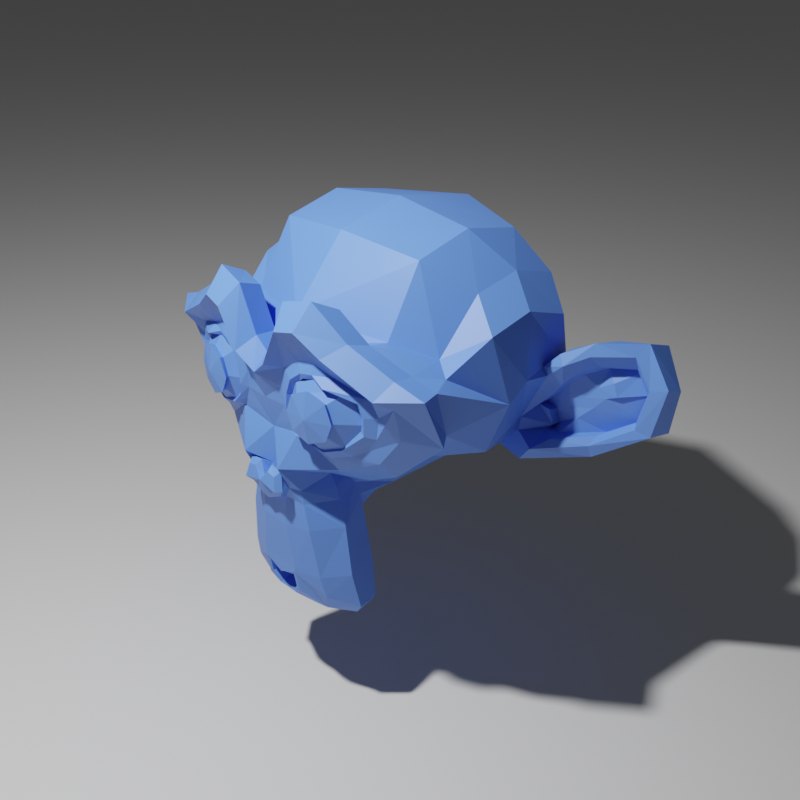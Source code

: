 # Source: scene_suzanne_blue_128.blend  (saved by Blender 2.83.19; exported with 4.5.12 LTS)
import bpy
from mathutils import Matrix  # noqa: F401  (used for matrix-valued properties, if any)

bpy.ops.wm.read_factory_settings(use_empty=True)
scene = bpy.context.scene
scene.name = 'Scene'

# ---- collections
col_collection = bpy.data.collections.new('Collection'); scene.collection.children.link(col_collection)

# ---- materials (node trees are filled in below, after node groups)
mat_material = bpy.data.materials.new('Material')

# ---- material node trees
mat_material.use_nodes = True; mat_material.node_tree.nodes.clear()
_N = mat_material.node_tree.nodes; _L = mat_material.node_tree.links
n0 = _N.new('ShaderNodeBsdfPrincipled'); n0.name = 'Principled BSDF'; n0.location = (10, 300)
n0.distribution = 'GGX'
n0.subsurface_method = 'BURLEY'
n0.inputs[0].default_value = (0.1047, 0.2399, 0.8, 1.0)
n0.inputs[3].default_value = 1.45
n0.inputs[27].default_value = (0.0, 0.0, 0.0, 1.0)
n0.inputs[28].default_value = 1.0
n1 = _N.new('ShaderNodeOutputMaterial'); n1.name = 'Material Output'; n1.location = (300, 300)
_L.new(n0.outputs[0], n1.inputs[0])
n1.is_active_output = True

# ---- world
world_world = bpy.data.worlds.new('World'); scene.world = world_world
world_world.use_nodes = True; world_world.node_tree.nodes.clear()
_N = world_world.node_tree.nodes; _L = world_world.node_tree.links
n0 = _N.new('ShaderNodeOutputWorld'); n0.name = 'World Output'; n0.location = (300, 300)
n1 = _N.new('ShaderNodeBackground'); n1.name = 'Background'; n1.location = (10, 300)
n1.inputs[0].default_value = (0.05088, 0.05088, 0.05088, 1.0)
_L.new(n1.outputs[0], n0.inputs[0])
n0.is_active_output = True
world_world.color = (0.05088, 0.05088, 0.05088)
world_world.use_sun_shadow = False
world_world.sun_shadow_jitter_overblur = 0.0

# ---- cameras
cam_camera = bpy.data.cameras.new('Camera')
cam_camera.clip_end = 100.0
cam_camera.ortho_scale = 7.314

# ---- lights
light_light = bpy.data.lights.new('Light', 'POINT')
light_light.transmission_factor = 0.0
light_light.energy = 1000.0
light_light.shadow_soft_size = 0.1
light_light.shadow_maximum_resolution = 0.006
light_light.use_absolute_resolution = True

# ---- meshes
me_plane_001 = bpy.data.meshes.new('Plane.001')
me_plane_001.from_pydata([], [], [])
_uv = me_plane_001.uv_layers.new(name='UVMap')
_uv.uv.foreach_set('vector', [])
me_plane_001.use_remesh_fix_poles = True
me_plane_001.use_remesh_preserve_attributes = False
me_plane_001.use_mirror_vertex_groups = False
me_plane_001.update()
me_suzanne = bpy.data.meshes.new('Suzanne')
me_suzanne.from_pydata([(0.4375, -0.7656, 0.1641), (-0.4375, -0.7656, 0.1641), (0.5, -0.6875, 0.09375), (-0.5, -0.6875, 0.09375), (0.5469, -0.5781, 0.05469), (-0.5469, -0.5781, 0.05469), (0.3516, -0.6172, -0.02344), (-0.3516, -0.6172, -0.02344), (0.3516, -0.7188, 0.03125), (-0.3516, -0.7188, 0.03125), (0.3516, -0.7812, 0.1328), (-0.3516, -0.7812, 0.1328), (0.2734, -0.7969, 0.1641), (-0.2734, -0.7969, 0.1641), (0.2031, -0.7422, 0.09375), (-0.2031, -0.7422, 0.09375), (0.1562, -0.6484, 0.05469), (-0.1562, -0.6484, 0.05469), (0.07812, -0.6562, 0.2422), (-0.07812, -0.6562, 0.2422), (0.1406, -0.7422, 0.2422), (-0.1406, -0.7422, 0.2422), (0.2422, -0.7969, 0.2422), (-0.2422, -0.7969, 0.2422), (0.2734, -0.7969, 0.3281), (-0.2734, -0.7969, 0.3281), (0.2031, -0.7422, 0.3906), (-0.2031, -0.7422, 0.3906), (0.1562, -0.6484, 0.4375), (-0.1562, -0.6484, 0.4375), (0.3516, -0.6172, 0.5156), (-0.3516, -0.6172, 0.5156), (0.3516, -0.7188, 0.4531), (-0.3516, -0.7188, 0.4531), (0.3516, -0.7812, 0.3594), (-0.3516, -0.7812, 0.3594), (0.4375, -0.7656, 0.3281), (-0.4375, -0.7656, 0.3281), (0.5, -0.6875, 0.3906), (-0.5, -0.6875, 0.3906), (0.5469, -0.5781, 0.4375), (-0.5469, -0.5781, 0.4375), (0.625, -0.5625, 0.2422), (-0.625, -0.5625, 0.2422), (0.5625, -0.6719, 0.2422), (-0.5625, -0.6719, 0.2422), (0.4688, -0.7578, 0.2422), (-0.4688, -0.7578, 0.2422), (0.4766, -0.7734, 0.2422), (-0.4766, -0.7734, 0.2422), (0.4453, -0.7812, 0.3359), (-0.4453, -0.7812, 0.3359), (0.3516, -0.8047, 0.375), (-0.3516, -0.8047, 0.375), (0.2656, -0.8203, 0.3359), (-0.2656, -0.8203, 0.3359), (0.2266, -0.8203, 0.2422), (-0.2266, -0.8203, 0.2422), (0.2656, -0.8203, 0.1562), (-0.2656, -0.8203, 0.1562), (0.3516, -0.8281, 0.2422), (-0.3516, -0.8281, 0.2422), (0.3516, -0.8047, 0.1172), (-0.3516, -0.8047, 0.1172), (0.4453, -0.7812, 0.1562), (-0.4453, -0.7812, 0.1562), (0.0, -0.7422, 0.4297), (0.0, -0.8203, 0.3516), (0.0, -0.7344, -0.6797), (0.0, -0.7812, -0.3203), (0.0, -0.7969, -0.1875), (0.0, -0.7188, -0.7734), (0.0, -0.6016, 0.4062), (0.0, -0.5703, 0.5703), (0.0, 0.5469, 0.8984), (0.0, 0.8516, 0.5625), (0.0, 0.8281, 0.07031), (0.0, 0.3516, -0.3828), (0.2031, -0.5625, -0.1875), (-0.2031, -0.5625, -0.1875), (0.3125, -0.5703, -0.4375), (-0.3125, -0.5703, -0.4375), (0.3516, -0.5703, -0.6953), (-0.3516, -0.5703, -0.6953), (0.3672, -0.5312, -0.8906), (-0.3672, -0.5312, -0.8906), (0.3281, -0.5234, -0.9453), (-0.3281, -0.5234, -0.9453), (0.1797, -0.5547, -0.9688), (-0.1797, -0.5547, -0.9688), (0.0, -0.5781, -0.9844), (0.4375, -0.5312, -0.1406), (-0.4375, -0.5312, -0.1406), (0.6328, -0.5391, -0.03906), (-0.6328, -0.5391, -0.03906), (0.8281, -0.4453, 0.1484), (-0.8281, -0.4453, 0.1484), (0.8594, -0.5938, 0.4297), (-0.8594, -0.5938, 0.4297), (0.7109, -0.625, 0.4844), (-0.7109, -0.625, 0.4844), (0.4922, -0.6875, 0.6016), (-0.4922, -0.6875, 0.6016), (0.3203, -0.7344, 0.7578), (-0.3203, -0.7344, 0.7578), (0.1562, -0.7578, 0.7188), (-0.1562, -0.7578, 0.7188), (0.0625, -0.75, 0.4922), (-0.0625, -0.75, 0.4922), (0.1641, -0.7734, 0.4141), (-0.1641, -0.7734, 0.4141), (0.125, -0.7656, 0.3047), (-0.125, -0.7656, 0.3047), (0.2031, -0.7422, 0.09375), (-0.2031, -0.7422, 0.09375), (0.375, -0.7031, 0.01562), (-0.375, -0.7031, 0.01562), (0.4922, -0.6719, 0.0625), (-0.4922, -0.6719, 0.0625), (0.625, -0.6484, 0.1875), (-0.625, -0.6484, 0.1875), (0.6406, -0.6484, 0.2969), (-0.6406, -0.6484, 0.2969), (0.6016, -0.6641, 0.375), (-0.6016, -0.6641, 0.375), (0.4297, -0.7188, 0.4375), (-0.4297, -0.7188, 0.4375), (0.25, -0.7578, 0.4688), (-0.25, -0.7578, 0.4688), (0.0, -0.7344, -0.7656), (0.1094, -0.7344, -0.7188), (-0.1094, -0.7344, -0.7188), (0.1172, -0.7109, -0.8359), (-0.1172, -0.7109, -0.8359), (0.0625, -0.6953, -0.8828), (-0.0625, -0.6953, -0.8828), (0.0, -0.6875, -0.8906), (0.0, -0.75, -0.1953), (0.0, -0.7422, -0.1406), (0.1016, -0.7422, -0.1484), (-0.1016, -0.7422, -0.1484), (0.125, -0.75, -0.2266), (-0.125, -0.75, -0.2266), (0.08594, -0.7422, -0.2891), (-0.08594, -0.7422, -0.2891), (0.3984, -0.6719, -0.04688), (-0.3984, -0.6719, -0.04688), (0.6172, -0.625, 0.05469), (-0.6172, -0.625, 0.05469), (0.7266, -0.6016, 0.2031), (-0.7266, -0.6016, 0.2031), (0.7422, -0.6562, 0.375), (-0.7422, -0.6562, 0.375), (0.6875, -0.7266, 0.4141), (-0.6875, -0.7266, 0.4141), (0.4375, -0.7969, 0.5469), (-0.4375, -0.7969, 0.5469), (0.3125, -0.8359, 0.6406), (-0.3125, -0.8359, 0.6406), (0.2031, -0.8516, 0.6172), (-0.2031, -0.8516, 0.6172), (0.1016, -0.8438, 0.4297), (-0.1016, -0.8438, 0.4297), (0.125, -0.8125, -0.1016), (-0.125, -0.8125, -0.1016), (0.2109, -0.7109, -0.4453), (-0.2109, -0.7109, -0.4453), (0.25, -0.6875, -0.7031), (-0.25, -0.6875, -0.7031), (0.2656, -0.6641, -0.8203), (-0.2656, -0.6641, -0.8203), (0.2344, -0.6328, -0.9141), (-0.2344, -0.6328, -0.9141), (0.1641, -0.6328, -0.9297), (-0.1641, -0.6328, -0.9297), (0.0, -0.6406, -0.9453), (0.0, -0.7266, 0.04688), (0.0, -0.7656, 0.2109), (0.3281, -0.7422, 0.4766), (-0.3281, -0.7422, 0.4766), (0.1641, -0.75, 0.1406), (-0.1641, -0.75, 0.1406), (0.1328, -0.7578, 0.2109), (-0.1328, -0.7578, 0.2109), (0.1172, -0.7344, -0.6875), (-0.1172, -0.7344, -0.6875), (0.07812, -0.75, -0.4453), (-0.07812, -0.75, -0.4453), (0.0, -0.75, -0.4453), (0.0, -0.7422, -0.3281), (0.09375, -0.7812, -0.2734), (-0.09375, -0.7812, -0.2734), (0.1328, -0.7969, -0.2266), (-0.1328, -0.7969, -0.2266), (0.1094, -0.7812, -0.1328), (-0.1094, -0.7812, -0.1328), (0.03906, -0.7812, -0.125), (-0.03906, -0.7812, -0.125), (0.0, -0.8281, -0.2031), (0.04688, -0.8125, -0.1484), (-0.04688, -0.8125, -0.1484), (0.09375, -0.8125, -0.1562), (-0.09375, -0.8125, -0.1562), (0.1094, -0.8281, -0.2266), (-0.1094, -0.8281, -0.2266), (0.07812, -0.8047, -0.25), (-0.07812, -0.8047, -0.25), (0.0, -0.8047, -0.2891), (0.2578, -0.5547, -0.3125), (-0.2578, -0.5547, -0.3125), (0.1641, -0.7109, -0.2422), (-0.1641, -0.7109, -0.2422), (0.1797, -0.7109, -0.3125), (-0.1797, -0.7109, -0.3125), (0.2344, -0.5547, -0.25), (-0.2344, -0.5547, -0.25), (0.0, -0.6875, -0.875), (0.04688, -0.6875, -0.8672), (-0.04688, -0.6875, -0.8672), (0.09375, -0.7109, -0.8203), (-0.09375, -0.7109, -0.8203), (0.09375, -0.7266, -0.7422), (-0.09375, -0.7266, -0.7422), (0.0, -0.6562, -0.7812), (0.09375, -0.6641, -0.75), (-0.09375, -0.6641, -0.75), (0.09375, -0.6406, -0.8125), (-0.09375, -0.6406, -0.8125), (0.04688, -0.6328, -0.8516), (-0.04688, -0.6328, -0.8516), (0.0, -0.6328, -0.8594), (0.1719, -0.7812, 0.2188), (-0.1719, -0.7812, 0.2188), (0.1875, -0.7734, 0.1562), (-0.1875, -0.7734, 0.1562), (0.3359, -0.7578, 0.4297), (-0.3359, -0.7578, 0.4297), (0.2734, -0.7734, 0.4219), (-0.2734, -0.7734, 0.4219), (0.4219, -0.7734, 0.3984), (-0.4219, -0.7734, 0.3984), (0.5625, -0.6953, 0.3516), (-0.5625, -0.6953, 0.3516), (0.5859, -0.6875, 0.2891), (-0.5859, -0.6875, 0.2891), (0.5781, -0.6797, 0.1953), (-0.5781, -0.6797, 0.1953), (0.4766, -0.7188, 0.1016), (-0.4766, -0.7188, 0.1016), (0.375, -0.7422, 0.0625), (-0.375, -0.7422, 0.0625), (0.2266, -0.7812, 0.1094), (-0.2266, -0.7812, 0.1094), (0.1797, -0.7812, 0.2969), (-0.1797, -0.7812, 0.2969), (0.2109, -0.7812, 0.375), (-0.2109, -0.7812, 0.375), (0.2344, -0.7578, 0.3594), (-0.2344, -0.7578, 0.3594), (0.1953, -0.7578, 0.2969), (-0.1953, -0.7578, 0.2969), (0.2422, -0.7578, 0.125), (-0.2422, -0.7578, 0.125), (0.375, -0.7266, 0.08594), (-0.375, -0.7266, 0.08594), (0.4609, -0.7031, 0.1172), (-0.4609, -0.7031, 0.1172), (0.5469, -0.6719, 0.2109), (-0.5469, -0.6719, 0.2109), (0.5547, -0.6719, 0.2812), (-0.5547, -0.6719, 0.2812), (0.5312, -0.6797, 0.3359), (-0.5312, -0.6797, 0.3359), (0.4141, -0.75, 0.3906), (-0.4141, -0.75, 0.3906), (0.2812, -0.7656, 0.3984), (-0.2812, -0.7656, 0.3984), (0.3359, -0.75, 0.4062), (-0.3359, -0.75, 0.4062), (0.2031, -0.75, 0.1719), (-0.2031, -0.75, 0.1719), (0.1953, -0.75, 0.2266), (-0.1953, -0.75, 0.2266), (0.1094, -0.6094, 0.4609), (-0.1094, -0.6094, 0.4609), (0.1953, -0.6172, 0.6641), (-0.1953, -0.6172, 0.6641), (0.3359, -0.5938, 0.6875), (-0.3359, -0.5938, 0.6875), (0.4844, -0.5547, 0.5547), (-0.4844, -0.5547, 0.5547), (0.6797, -0.4922, 0.4531), (-0.6797, -0.4922, 0.4531), (0.7969, -0.4609, 0.4062), (-0.7969, -0.4609, 0.4062), (0.7734, -0.375, 0.1641), (-0.7734, -0.375, 0.1641), (0.6016, -0.4141, 0.0), (-0.6016, -0.4141, 0.0), (0.4375, -0.4688, -0.09375), (-0.4375, -0.4688, -0.09375), (0.0, -0.2891, 0.8984), (0.0, 0.07812, 0.9844), (0.0, 0.6719, -0.1953), (0.0, -0.1875, -0.4609), (0.0, -0.4609, -0.9766), (0.0, -0.3438, -0.8047), (0.0, -0.3203, -0.5703), (0.0, -0.2812, -0.4844), (0.8516, -0.05469, 0.2344), (-0.8516, -0.05469, 0.2344), (0.8594, 0.04688, 0.3203), (-0.8594, 0.04688, 0.3203), (0.7734, 0.4375, 0.2656), (-0.7734, 0.4375, 0.2656), (0.4609, 0.7031, 0.4375), (-0.4609, 0.7031, 0.4375), (0.7344, -0.07031, -0.04688), (-0.7344, -0.07031, -0.04688), (0.5938, 0.1641, -0.125), (-0.5938, 0.1641, -0.125), (0.6406, 0.4297, -0.007812), (-0.6406, 0.4297, -0.007812), (0.3359, 0.6641, 0.05469), (-0.3359, 0.6641, 0.05469), (0.2344, -0.4062, -0.3516), (-0.2344, -0.4062, -0.3516), (0.1797, -0.2578, -0.4141), (-0.1797, -0.2578, -0.4141), (0.2891, -0.3828, -0.7109), (-0.2891, -0.3828, -0.7109), (0.25, -0.3906, -0.5), (-0.25, -0.3906, -0.5), (0.3281, -0.3984, -0.9141), (-0.3281, -0.3984, -0.9141), (0.1406, -0.3672, -0.7578), (-0.1406, -0.3672, -0.7578), (0.125, -0.3594, -0.5391), (-0.125, -0.3594, -0.5391), (0.1641, -0.4375, -0.9453), (-0.1641, -0.4375, -0.9453), (0.2188, -0.4297, -0.2812), (-0.2188, -0.4297, -0.2812), (0.2109, -0.4688, -0.2266), (-0.2109, -0.4688, -0.2266), (0.2031, -0.5, -0.1719), (-0.2031, -0.5, -0.1719), (0.2109, -0.1641, -0.3906), (-0.2109, -0.1641, -0.3906), (0.2969, 0.2656, -0.3125), (-0.2969, 0.2656, -0.3125), (0.3438, 0.5391, -0.1484), (-0.3438, 0.5391, -0.1484), (0.4531, 0.3828, 0.8672), (-0.4531, 0.3828, 0.8672), (0.4531, 0.07031, 0.9297), (-0.4531, 0.07031, 0.9297), (0.4531, -0.2344, 0.8516), (-0.4531, -0.2344, 0.8516), (0.4609, -0.4297, 0.5234), (-0.4609, -0.4297, 0.5234), (0.7266, -0.3359, 0.4062), (-0.7266, -0.3359, 0.4062), (0.6328, -0.2812, 0.4531), (-0.6328, -0.2812, 0.4531), (0.6406, -0.05469, 0.7031), (-0.6406, -0.05469, 0.7031), (0.7969, -0.125, 0.5625), (-0.7969, -0.125, 0.5625), (0.7969, 0.1172, 0.6172), (-0.7969, 0.1172, 0.6172), (0.6406, 0.1953, 0.75), (-0.6406, 0.1953, 0.75), (0.6406, 0.4453, 0.6797), (-0.6406, 0.4453, 0.6797), (0.7969, 0.3594, 0.5391), (-0.7969, 0.3594, 0.5391), (0.6172, 0.5859, 0.3281), (-0.6172, 0.5859, 0.3281), (0.4844, 0.5469, 0.02344), (-0.4844, 0.5469, 0.02344), (0.8203, 0.2031, 0.3281), (-0.8203, 0.2031, 0.3281), (0.4062, -0.1484, -0.1719), (-0.4062, -0.1484, -0.1719), (0.4297, 0.2109, -0.1953), (-0.4297, 0.2109, -0.1953), (0.8906, 0.2344, 0.4062), (-0.8906, 0.2344, 0.4062), (0.7734, 0.125, -0.1406), (-0.7734, 0.125, -0.1406), (1.039, 0.3281, -0.1016), (-1.039, 0.3281, -0.1016), (1.281, 0.4297, 0.05469), (-1.281, 0.4297, 0.05469), (1.352, 0.4219, 0.3203), (-1.352, 0.4219, 0.3203), (1.234, 0.4219, 0.5078), (-1.234, 0.4219, 0.5078), (1.023, 0.3125, 0.4766), (-1.023, 0.3125, 0.4766), (1.016, 0.2891, 0.4141), (-1.016, 0.2891, 0.4141), (1.188, 0.3906, 0.4375), (-1.188, 0.3906, 0.4375), (1.266, 0.4062, 0.2891), (-1.266, 0.4062, 0.2891), (1.211, 0.4062, 0.07812), (-1.211, 0.4062, 0.07812), (1.031, 0.3047, -0.03906), (-1.031, 0.3047, -0.03906), (0.8281, 0.1328, -0.07031), (-0.8281, 0.1328, -0.07031), (0.9219, 0.2188, 0.3594), (-0.9219, 0.2188, 0.3594), (0.9453, 0.2891, 0.3047), (-0.9453, 0.2891, 0.3047), (0.8828, 0.2109, -0.02344), (-0.8828, 0.2109, -0.02344), (1.039, 0.3672, 0.0), (-1.039, 0.3672, 0.0), (1.188, 0.4453, 0.09375), (-1.188, 0.4453, 0.09375), (1.234, 0.4453, 0.25), (-1.234, 0.4453, 0.25), (1.172, 0.4375, 0.3594), (-1.172, 0.4375, 0.3594), (1.023, 0.3594, 0.3438), (-1.023, 0.3594, 0.3438), (0.8438, 0.2109, 0.2891), (-0.8438, 0.2109, 0.2891), (0.8359, 0.2734, 0.1719), (-0.8359, 0.2734, 0.1719), (0.7578, 0.2734, 0.09375), (-0.7578, 0.2734, 0.09375), (0.8203, 0.2734, 0.08594), (-0.8203, 0.2734, 0.08594), (0.8438, 0.2734, 0.01562), (-0.8438, 0.2734, 0.01562), (0.8125, 0.2734, -0.01562), (-0.8125, 0.2734, -0.01562), (0.7266, 0.07031, 0.0), (-0.7266, 0.07031, 0.0), (0.7188, 0.1719, -0.02344), (-0.7188, 0.1719, -0.02344), (0.7188, 0.1875, 0.03906), (-0.7188, 0.1875, 0.03906), (0.7969, 0.2109, 0.2031), (-0.7969, 0.2109, 0.2031), (0.8906, 0.2656, 0.2422), (-0.8906, 0.2656, 0.2422), (0.8906, 0.3203, 0.2344), (-0.8906, 0.3203, 0.2344), (0.8125, 0.3203, -0.01562), (-0.8125, 0.3203, -0.01562), (0.8516, 0.3203, 0.01562), (-0.8516, 0.3203, 0.01562), (0.8281, 0.3203, 0.07812), (-0.8281, 0.3203, 0.07812), (0.7656, 0.3203, 0.09375), (-0.7656, 0.3203, 0.09375), (0.8438, 0.3203, 0.1719), (-0.8438, 0.3203, 0.1719), (1.039, 0.4141, 0.3281), (-1.039, 0.4141, 0.3281), (1.188, 0.4844, 0.3438), (-1.188, 0.4844, 0.3438), (1.258, 0.4922, 0.2422), (-1.258, 0.4922, 0.2422), (1.211, 0.4844, 0.08594), (-1.211, 0.4844, 0.08594), (1.047, 0.4219, 0.0), (-1.047, 0.4219, 0.0), (0.8828, 0.2656, -0.01562), (-0.8828, 0.2656, -0.01562), (0.9531, 0.3438, 0.2891), (-0.9531, 0.3438, 0.2891), (0.8906, 0.3281, 0.1094), (-0.8906, 0.3281, 0.1094), (0.9375, 0.3359, 0.0625), (-0.9375, 0.3359, 0.0625), (1.0, 0.3672, 0.125), (-1.0, 0.3672, 0.125), (0.9609, 0.3516, 0.1719), (-0.9609, 0.3516, 0.1719), (1.016, 0.375, 0.2344), (-1.016, 0.375, 0.2344), (1.055, 0.3828, 0.1875), (-1.055, 0.3828, 0.1875), (1.109, 0.3906, 0.2109), (-1.109, 0.3906, 0.2109), (1.086, 0.3906, 0.2734), (-1.086, 0.3906, 0.2734), (1.023, 0.4844, 0.4375), (-1.023, 0.4844, 0.4375), (1.25, 0.5469, 0.4688), (-1.25, 0.5469, 0.4688), (1.367, 0.5, 0.2969), (-1.367, 0.5, 0.2969), (1.312, 0.5312, 0.05469), (-1.312, 0.5312, 0.05469), (1.039, 0.4922, -0.08594), (-1.039, 0.4922, -0.08594), (0.7891, 0.3281, -0.125), (-0.7891, 0.3281, -0.125), (0.8594, 0.3828, 0.3828), (-0.8594, 0.3828, 0.3828)], [], [(46, 0, 2, 44), (3, 1, 47, 45), (44, 2, 4, 42), (5, 3, 45, 43), (2, 8, 6, 4), (7, 9, 3, 5), (0, 10, 8, 2), (9, 11, 1, 3), (10, 12, 14, 8), (15, 13, 11, 9), (8, 14, 16, 6), (17, 15, 9, 7), (14, 20, 18, 16), (19, 21, 15, 17), (12, 22, 20, 14), (21, 23, 13, 15), (22, 24, 26, 20), (27, 25, 23, 21), (20, 26, 28, 18), (29, 27, 21, 19), (26, 32, 30, 28), (31, 33, 27, 29), (24, 34, 32, 26), (33, 35, 25, 27), (34, 36, 38, 32), (39, 37, 35, 33), (32, 38, 40, 30), (41, 39, 33, 31), (38, 44, 42, 40), (43, 45, 39, 41), (36, 46, 44, 38), (45, 47, 37, 39), (46, 36, 50, 48), (51, 37, 47, 49), (36, 34, 52, 50), (53, 35, 37, 51), (34, 24, 54, 52), (55, 25, 35, 53), (24, 22, 56, 54), (57, 23, 25, 55), (22, 12, 58, 56), (59, 13, 23, 57), (12, 10, 62, 58), (63, 11, 13, 59), (10, 0, 64, 62), (65, 1, 11, 63), (0, 46, 48, 64), (49, 47, 1, 65), (60, 64, 48), (49, 65, 61), (62, 64, 60), (61, 65, 63), (60, 58, 62), (63, 59, 61), (60, 56, 58), (59, 57, 61), (60, 54, 56), (57, 55, 61), (60, 52, 54), (55, 53, 61), (60, 50, 52), (53, 51, 61), (60, 48, 50), (51, 49, 61), (88, 173, 175, 90), (175, 174, 89, 90), (86, 171, 173, 88), (174, 172, 87, 89), (84, 169, 171, 86), (172, 170, 85, 87), (82, 167, 169, 84), (170, 168, 83, 85), (80, 165, 167, 82), (168, 166, 81, 83), (78, 91, 145, 163), (146, 92, 79, 164), (91, 93, 147, 145), (148, 94, 92, 146), (93, 95, 149, 147), (150, 96, 94, 148), (95, 97, 151, 149), (152, 98, 96, 150), (97, 99, 153, 151), (154, 100, 98, 152), (99, 101, 155, 153), (156, 102, 100, 154), (101, 103, 157, 155), (158, 104, 102, 156), (103, 105, 159, 157), (160, 106, 104, 158), (105, 107, 161, 159), (162, 108, 106, 160), (107, 66, 67, 161), (67, 66, 108, 162), (109, 127, 159, 161), (160, 128, 110, 162), (127, 178, 157, 159), (158, 179, 128, 160), (125, 155, 157, 178), (158, 156, 126, 179), (123, 153, 155, 125), (156, 154, 124, 126), (121, 151, 153, 123), (154, 152, 122, 124), (119, 149, 151, 121), (152, 150, 120, 122), (117, 147, 149, 119), (150, 148, 118, 120), (115, 145, 147, 117), (148, 146, 116, 118), (113, 163, 145, 115), (146, 164, 114, 116), (113, 180, 176, 163), (176, 181, 114, 164), (109, 161, 67, 111), (67, 162, 110, 112), (111, 67, 177, 182), (177, 67, 112, 183), (176, 180, 182, 177), (183, 181, 176, 177), (134, 136, 175, 173), (175, 136, 135, 174), (132, 134, 173, 171), (174, 135, 133, 172), (130, 132, 171, 169), (172, 133, 131, 170), (165, 186, 184, 167), (185, 187, 166, 168), (130, 169, 167, 184), (168, 170, 131, 185), (143, 189, 188, 186), (188, 189, 144, 187), (184, 186, 188, 68), (188, 187, 185, 68), (129, 130, 184, 68), (185, 131, 129, 68), (141, 192, 190, 143), (191, 193, 142, 144), (139, 194, 192, 141), (193, 195, 140, 142), (138, 196, 194, 139), (195, 197, 138, 140), (137, 70, 196, 138), (197, 70, 137, 138), (189, 143, 190, 69), (191, 144, 189, 69), (69, 190, 205, 207), (206, 191, 69, 207), (70, 198, 199, 196), (200, 198, 70, 197), (196, 199, 201, 194), (202, 200, 197, 195), (194, 201, 203, 192), (204, 202, 195, 193), (192, 203, 205, 190), (206, 204, 193, 191), (198, 203, 201, 199), (202, 204, 198, 200), (198, 207, 205, 203), (206, 207, 198, 204), (138, 139, 163, 176), (164, 140, 138, 176), (139, 141, 210, 163), (211, 142, 140, 164), (141, 143, 212, 210), (213, 144, 142, 211), (143, 186, 165, 212), (166, 187, 144, 213), (80, 208, 212, 165), (213, 209, 81, 166), (208, 214, 210, 212), (211, 215, 209, 213), (78, 163, 210, 214), (211, 164, 79, 215), (130, 129, 71, 221), (71, 129, 131, 222), (132, 130, 221, 219), (222, 131, 133, 220), (134, 132, 219, 217), (220, 133, 135, 218), (136, 134, 217, 216), (218, 135, 136, 216), (216, 217, 228, 230), (229, 218, 216, 230), (217, 219, 226, 228), (227, 220, 218, 229), (219, 221, 224, 226), (225, 222, 220, 227), (221, 71, 223, 224), (223, 71, 222, 225), (223, 230, 228, 224), (229, 230, 223, 225), (224, 228, 226), (227, 229, 225), (182, 180, 233, 231), (234, 181, 183, 232), (111, 182, 231, 253), (232, 183, 112, 254), (109, 111, 253, 255), (254, 112, 110, 256), (180, 113, 251, 233), (252, 114, 181, 234), (113, 115, 249, 251), (250, 116, 114, 252), (115, 117, 247, 249), (248, 118, 116, 250), (117, 119, 245, 247), (246, 120, 118, 248), (119, 121, 243, 245), (244, 122, 120, 246), (121, 123, 241, 243), (242, 124, 122, 244), (123, 125, 239, 241), (240, 126, 124, 242), (125, 178, 235, 239), (236, 179, 126, 240), (178, 127, 237, 235), (238, 128, 179, 236), (127, 109, 255, 237), (256, 110, 128, 238), (237, 255, 257, 275), (258, 256, 238, 276), (235, 237, 275, 277), (276, 238, 236, 278), (239, 235, 277, 273), (278, 236, 240, 274), (241, 239, 273, 271), (274, 240, 242, 272), (243, 241, 271, 269), (272, 242, 244, 270), (245, 243, 269, 267), (270, 244, 246, 268), (247, 245, 267, 265), (268, 246, 248, 266), (249, 247, 265, 263), (266, 248, 250, 264), (251, 249, 263, 261), (264, 250, 252, 262), (233, 251, 261, 279), (262, 252, 234, 280), (255, 253, 259, 257), (260, 254, 256, 258), (253, 231, 281, 259), (282, 232, 254, 260), (231, 233, 279, 281), (280, 234, 232, 282), (66, 107, 283, 72), (284, 108, 66, 72), (107, 105, 285, 283), (286, 106, 108, 284), (105, 103, 287, 285), (288, 104, 106, 286), (103, 101, 289, 287), (290, 102, 104, 288), (101, 99, 291, 289), (292, 100, 102, 290), (99, 97, 293, 291), (294, 98, 100, 292), (97, 95, 295, 293), (296, 96, 98, 294), (95, 93, 297, 295), (298, 94, 96, 296), (93, 91, 299, 297), (300, 92, 94, 298), (307, 308, 327, 337), (328, 308, 307, 338), (306, 307, 337, 335), (338, 307, 306, 336), (305, 306, 335, 339), (336, 306, 305, 340), (88, 90, 305, 339), (305, 90, 89, 340), (86, 88, 339, 333), (340, 89, 87, 334), (84, 86, 333, 329), (334, 87, 85, 330), (82, 84, 329, 331), (330, 85, 83, 332), (329, 335, 337, 331), (338, 336, 330, 332), (329, 333, 339, 335), (340, 334, 330, 336), (325, 331, 337, 327), (338, 332, 326, 328), (80, 82, 331, 325), (332, 83, 81, 326), (208, 341, 343, 214), (344, 342, 209, 215), (80, 325, 341, 208), (342, 326, 81, 209), (78, 214, 343, 345), (344, 215, 79, 346), (78, 345, 299, 91), (300, 346, 79, 92), (76, 323, 351, 303), (352, 324, 76, 303), (303, 351, 349, 77), (350, 352, 303, 77), (77, 349, 347, 304), (348, 350, 77, 304), (304, 347, 327, 308), (328, 348, 304, 308), (325, 327, 347, 341), (348, 328, 326, 342), (295, 297, 317, 309), (318, 298, 296, 310), (75, 315, 323, 76), (324, 316, 75, 76), (301, 357, 355, 302), (356, 358, 301, 302), (302, 355, 353, 74), (354, 356, 302, 74), (74, 353, 315, 75), (316, 354, 74, 75), (291, 293, 361, 363), (362, 294, 292, 364), (363, 361, 367, 365), (368, 362, 364, 366), (365, 367, 369, 371), (370, 368, 366, 372), (371, 369, 375, 373), (376, 370, 372, 374), (313, 377, 373, 375), (374, 378, 314, 376), (315, 353, 373, 377), (374, 354, 316, 378), (353, 355, 371, 373), (372, 356, 354, 374), (355, 357, 365, 371), (366, 358, 356, 372), (357, 359, 363, 365), (364, 360, 358, 366), (289, 291, 363, 359), (364, 292, 290, 360), (73, 359, 357, 301), (358, 360, 73, 301), (283, 285, 287, 289), (288, 286, 284, 290), (283, 289, 359, 73), (360, 290, 284, 73), (72, 283, 73), (73, 284, 72), (293, 295, 309, 361), (310, 296, 294, 362), (309, 311, 367, 361), (368, 312, 310, 362), (311, 381, 369, 367), (370, 382, 312, 368), (313, 375, 369, 381), (370, 376, 314, 382), (347, 349, 385, 383), (386, 350, 348, 384), (317, 383, 385, 319), (386, 384, 318, 320), (297, 299, 383, 317), (384, 300, 298, 318), (299, 343, 341, 383), (342, 344, 300, 384), (341, 347, 383), (384, 348, 342), (299, 345, 343), (344, 346, 300), (313, 321, 379, 377), (380, 322, 314, 378), (315, 377, 379, 323), (380, 378, 316, 324), (319, 385, 379, 321), (380, 386, 320, 322), (349, 351, 379, 385), (380, 352, 350, 386), (323, 379, 351), (352, 380, 324), (399, 387, 413, 401), (414, 388, 400, 402), (399, 401, 403, 397), (404, 402, 400, 398), (397, 403, 405, 395), (406, 404, 398, 396), (395, 405, 407, 393), (408, 406, 396, 394), (393, 407, 409, 391), (410, 408, 394, 392), (391, 409, 411, 389), (412, 410, 392, 390), (409, 419, 417, 411), (418, 420, 410, 412), (407, 421, 419, 409), (420, 422, 408, 410), (405, 423, 421, 407), (422, 424, 406, 408), (403, 425, 423, 405), (424, 426, 404, 406), (401, 427, 425, 403), (426, 428, 402, 404), (401, 413, 415, 427), (416, 414, 402, 428), (317, 319, 443, 441), (444, 320, 318, 442), (319, 389, 411, 443), (412, 390, 320, 444), (309, 317, 441, 311), (442, 318, 310, 312), (381, 429, 413, 387), (414, 430, 382, 388), (411, 417, 439, 443), (440, 418, 412, 444), (437, 445, 443, 439), (444, 446, 438, 440), (433, 445, 437, 435), (438, 446, 434, 436), (431, 447, 445, 433), (446, 448, 432, 434), (429, 447, 431, 449), (432, 448, 430, 450), (413, 429, 449, 415), (450, 430, 414, 416), (311, 447, 429, 381), (430, 448, 312, 382), (311, 441, 445, 447), (446, 442, 312, 448), (441, 443, 445), (446, 444, 442), (415, 449, 451, 475), (452, 450, 416, 476), (449, 431, 461, 451), (462, 432, 450, 452), (431, 433, 459, 461), (460, 434, 432, 462), (433, 435, 457, 459), (458, 436, 434, 460), (435, 437, 455, 457), (456, 438, 436, 458), (437, 439, 453, 455), (454, 440, 438, 456), (439, 417, 473, 453), (474, 418, 440, 454), (427, 415, 475, 463), (476, 416, 428, 464), (425, 427, 463, 465), (464, 428, 426, 466), (423, 425, 465, 467), (466, 426, 424, 468), (421, 423, 467, 469), (468, 424, 422, 470), (419, 421, 469, 471), (470, 422, 420, 472), (417, 419, 471, 473), (472, 420, 418, 474), (457, 455, 479, 477), (480, 456, 458, 478), (477, 479, 481, 483), (482, 480, 478, 484), (483, 481, 487, 485), (488, 482, 484, 486), (485, 487, 489, 491), (490, 488, 486, 492), (463, 475, 485, 491), (486, 476, 464, 492), (451, 483, 485, 475), (486, 484, 452, 476), (451, 461, 477, 483), (478, 462, 452, 484), (457, 477, 461, 459), (462, 478, 458, 460), (453, 473, 479, 455), (480, 474, 454, 456), (471, 481, 479, 473), (480, 482, 472, 474), (469, 487, 481, 471), (482, 488, 470, 472), (467, 489, 487, 469), (488, 490, 468, 470), (465, 491, 489, 467), (490, 492, 466, 468), (463, 491, 465), (466, 492, 464), (391, 389, 503, 501), (504, 390, 392, 502), (393, 391, 501, 499), (502, 392, 394, 500), (395, 393, 499, 497), (500, 394, 396, 498), (397, 395, 497, 495), (498, 396, 398, 496), (399, 397, 495, 493), (496, 398, 400, 494), (387, 399, 493, 505), (494, 400, 388, 506), (493, 501, 503, 505), (504, 502, 494, 506), (493, 495, 499, 501), (500, 496, 494, 502), (495, 497, 499), (500, 498, 496), (313, 381, 387, 505), (388, 382, 314, 506), (313, 505, 503, 321), (504, 506, 314, 322), (319, 321, 503, 389), (504, 322, 320, 390)])
_uv = me_suzanne.uv_layers.new(name='UVMap')
_uv.uv.foreach_set('vector', [0.891, 0.5901, 0.8706, 0.5896, 0.8601, 0.5601, 0.9046, 0.5594, 0.8562, 0.8505, 0.8681, 0.8215, 0.8884, 0.822, 0.9006, 0.8532, 0.9046, 0.5594, 0.8601, 0.5601, 0.853, 0.5216, 0.9202, 0.5245, 0.8475, 0.8887, 0.8562, 0.8505, 0.9006, 0.8532, 0.9147, 0.8887, 0.8601, 0.5601, 0.8289, 0.5908, 0.7985, 0.5695, 0.853, 0.5216, 0.7951, 0.8384, 0.8264, 0.8185, 0.8562, 0.8505, 0.8475, 0.8887, 0.8706, 0.5896, 0.8544, 0.6048, 0.8289, 0.5908, 0.8601, 0.5601, 0.8264, 0.8185, 0.8525, 0.8057, 0.8681, 0.8215, 0.8562, 0.8505, 0.8544, 0.6048, 0.8541, 0.6255, 0.8282, 0.6334, 0.8289, 0.5908, 0.8276, 0.776, 0.8532, 0.785, 0.8525, 0.8057, 0.8264, 0.8185, 0.8289, 0.5908, 0.8282, 0.6334, 0.791, 0.6454, 0.7985, 0.5695, 0.791, 0.7622, 0.8276, 0.776, 0.8264, 0.8185, 0.7951, 0.8384, 0.8282, 0.6334, 0.8552, 0.6685, 0.8424, 0.7025, 0.791, 0.6454, 0.8448, 0.7075, 0.8561, 0.742, 0.8276, 0.776, 0.791, 0.7622, 0.8541, 0.6255, 0.8675, 0.6423, 0.8552, 0.6685, 0.8282, 0.6334, 0.8561, 0.742, 0.8673, 0.7688, 0.8532, 0.785, 0.8276, 0.776, 0.8675, 0.6423, 0.8905, 0.6419, 0.9004, 0.667, 0.8552, 0.6685, 0.9012, 0.7456, 0.8902, 0.7702, 0.8673, 0.7688, 0.8561, 0.742, 0.8552, 0.6685, 0.9004, 0.667, 0.9189, 0.6997, 0.8424, 0.7025, 0.9212, 0.7137, 0.9012, 0.7456, 0.8561, 0.742, 0.8448, 0.7075, 0.9004, 0.667, 0.9319, 0.6368, 0.9684, 0.6453, 0.9189, 0.6997, 0.9682, 0.7702, 0.9314, 0.7771, 0.9012, 0.7456, 0.9212, 0.7137, 0.8905, 0.6419, 0.9059, 0.6279, 0.9319, 0.6368, 0.9004, 0.667, 0.9314, 0.7771, 0.905, 0.7849, 0.8902, 0.7702, 0.9012, 0.7456, 0.9059, 0.6279, 0.9062, 0.6057, 0.9337, 0.593, 0.9319, 0.6368, 0.9312, 0.8209, 0.9044, 0.807, 0.905, 0.7849, 0.9314, 0.7771, 0.9319, 0.6368, 0.9337, 0.593, 0.9684, 0.5738, 0.9684, 0.6453, 0.965, 0.8417, 0.9312, 0.8209, 0.9314, 0.7771, 0.9682, 0.7702, 0.9337, 0.593, 0.9046, 0.5594, 0.9202, 0.5245, 0.9684, 0.5738, 0.9147, 0.8887, 0.9006, 0.8532, 0.9312, 0.8209, 0.965, 0.8417, 0.9062, 0.6057, 0.891, 0.5901, 0.9046, 0.5594, 0.9337, 0.593, 0.9006, 0.8532, 0.8884, 0.822, 0.9044, 0.807, 0.9312, 0.8209, 0.891, 0.5901, 0.9062, 0.6057, 0.9024, 0.6079, 0.8896, 0.5933, 0.9006, 0.8047, 0.9044, 0.807, 0.8884, 0.822, 0.8872, 0.8187, 0.9062, 0.6057, 0.9059, 0.6279, 0.8998, 0.6263, 0.9024, 0.6079, 0.8988, 0.7862, 0.905, 0.7849, 0.9044, 0.807, 0.9006, 0.8047, 0.9059, 0.6279, 0.8905, 0.6419, 0.8878, 0.6365, 0.8998, 0.6263, 0.8874, 0.7754, 0.8902, 0.7702, 0.905, 0.7849, 0.8988, 0.7862, 0.8905, 0.6419, 0.8675, 0.6423, 0.8709, 0.6352, 0.8878, 0.6365, 0.8704, 0.776, 0.8673, 0.7688, 0.8902, 0.7702, 0.8874, 0.7754, 0.8675, 0.6423, 0.8541, 0.6255, 0.8599, 0.6239, 0.8709, 0.6352, 0.8589, 0.7868, 0.8532, 0.785, 0.8673, 0.7688, 0.8704, 0.776, 0.8541, 0.6255, 0.8544, 0.6048, 0.8597, 0.6082, 0.8599, 0.6239, 0.8579, 0.8025, 0.8525, 0.8057, 0.8532, 0.785, 0.8589, 0.7868, 0.8544, 0.6048, 0.8706, 0.5896, 0.8717, 0.594, 0.8597, 0.6082, 0.8693, 0.8172, 0.8681, 0.8215, 0.8525, 0.8057, 0.8579, 0.8025, 0.8706, 0.5896, 0.891, 0.5901, 0.8896, 0.5933, 0.8717, 0.594, 0.8872, 0.8187, 0.8884, 0.822, 0.8681, 0.8215, 0.8693, 0.8172, 0.8794, 0.6165, 0.8717, 0.594, 0.8896, 0.5933, 0.8872, 0.8187, 0.8693, 0.8172, 0.878, 0.7951, 0.8597, 0.6082, 0.8717, 0.594, 0.8794, 0.6165, 0.878, 0.7951, 0.8693, 0.8172, 0.8579, 0.8025, 0.8794, 0.6165, 0.8599, 0.6239, 0.8597, 0.6082, 0.8579, 0.8025, 0.8589, 0.7868, 0.878, 0.7951, 0.8794, 0.6165, 0.8709, 0.6352, 0.8599, 0.6239, 0.8589, 0.7868, 0.8704, 0.776, 0.878, 0.7951, 0.8794, 0.6165, 0.8878, 0.6365, 0.8709, 0.6352, 0.8704, 0.776, 0.8874, 0.7754, 0.878, 0.7951, 0.8794, 0.6165, 0.8998, 0.6263, 0.8878, 0.6365, 0.8874, 0.7754, 0.8988, 0.7862, 0.878, 0.7951, 0.8794, 0.6165, 0.9024, 0.6079, 0.8998, 0.6263, 0.8988, 0.7862, 0.9006, 0.8047, 0.878, 0.7951, 0.8794, 0.6165, 0.8896, 0.5933, 0.9024, 0.6079, 0.9006, 0.8047, 0.8872, 0.8187, 0.878, 0.7951, 0.5403, 0.05381, 0.5364, 0.06207, 0.5189, 0.05968, 0.5189, 0.05029, 0.5189, 0.05968, 0.5015, 0.06204, 0.4976, 0.05377, 0.5189, 0.05029, 0.5519, 0.05834, 0.5428, 0.06409, 0.5364, 0.06207, 0.5403, 0.05381, 0.5015, 0.06204, 0.4951, 0.06405, 0.486, 0.05827, 0.4976, 0.05377, 0.5551, 0.0619, 0.5463, 0.07267, 0.5428, 0.06409, 0.5519, 0.05834, 0.4951, 0.06405, 0.4916, 0.07262, 0.4828, 0.06183, 0.486, 0.05827, 0.5638, 0.07659, 0.5483, 0.08489, 0.5463, 0.07267, 0.5551, 0.0619, 0.4916, 0.07262, 0.4895, 0.08486, 0.474, 0.07651, 0.4828, 0.06183, 0.5831, 0.1085, 0.5556, 0.1217, 0.5483, 0.08489, 0.5638, 0.07659, 0.4895, 0.08486, 0.4822, 0.1218, 0.4545, 0.1085, 0.474, 0.07651, 0.6055, 0.1651, 0.6474, 0.2005, 0.6215, 0.2278, 0.5531, 0.2096, 0.4165, 0.2295, 0.3897, 0.2019, 0.432, 0.1656, 0.4853, 0.2101, 0.6474, 0.2005, 0.6764, 0.2332, 0.6648, 0.2532, 0.6215, 0.2278, 0.3727, 0.2564, 0.3603, 0.2359, 0.3897, 0.2019, 0.4165, 0.2295, 0.6764, 0.2332, 0.7153, 0.2654, 0.6839, 0.28, 0.6648, 0.2532, 0.3537, 0.2846, 0.3205, 0.2703, 0.3603, 0.2359, 0.3727, 0.2564, 0.7153, 0.2654, 0.7073, 0.3101, 0.6875, 0.3115, 0.6839, 0.28, 0.3512, 0.3174, 0.3307, 0.3169, 0.3205, 0.2703, 0.3537, 0.2846, 0.7073, 0.3101, 0.6974, 0.3327, 0.6768, 0.3239, 0.6875, 0.3115, 0.3627, 0.3297, 0.342, 0.3397, 0.3307, 0.3169, 0.3512, 0.3174, 0.6974, 0.3327, 0.6628, 0.3725, 0.6391, 0.3573, 0.6768, 0.3239, 0.4028, 0.3621, 0.3793, 0.3787, 0.342, 0.3397, 0.3627, 0.3297, 0.6628, 0.3725, 0.6268, 0.3958, 0.6183, 0.3752, 0.6391, 0.3573, 0.4246, 0.3793, 0.4169, 0.4006, 0.3793, 0.3787, 0.4028, 0.3621, 0.6268, 0.3958, 0.6048, 0.3978, 0.6008, 0.3779, 0.6183, 0.3752, 0.4424, 0.3812, 0.4393, 0.4015, 0.4169, 0.4006, 0.4246, 0.3793, 0.6048, 0.3978, 0.5531, 0.3905, 0.5597, 0.357, 0.6008, 0.3779, 0.4829, 0.3585, 0.4909, 0.3919, 0.4393, 0.4015, 0.4424, 0.3812, 0.5531, 0.3905, 0.5219, 0.386, 0.5211, 0.3439, 0.5597, 0.357, 0.5211, 0.3439, 0.5219, 0.386, 0.4909, 0.3919, 0.4829, 0.3585, 0.5773, 0.3402, 0.5998, 0.3448, 0.6008, 0.3779, 0.5597, 0.357, 0.4424, 0.3812, 0.442, 0.3478, 0.4646, 0.3422, 0.4829, 0.3585, 0.5998, 0.3448, 0.6155, 0.342, 0.6183, 0.3752, 0.6008, 0.3779, 0.4246, 0.3793, 0.426, 0.3456, 0.442, 0.3478, 0.4424, 0.3812, 0.6345, 0.3323, 0.6391, 0.3573, 0.6183, 0.3752, 0.6155, 0.342, 0.4246, 0.3793, 0.4028, 0.3621, 0.4064, 0.3365, 0.426, 0.3456, 0.6624, 0.3128, 0.6768, 0.3239, 0.6391, 0.3573, 0.6345, 0.3323, 0.4028, 0.3621, 0.3627, 0.3297, 0.3771, 0.3177, 0.4064, 0.3365, 0.6684, 0.298, 0.6875, 0.3115, 0.6768, 0.3239, 0.6624, 0.3128, 0.3627, 0.3297, 0.3512, 0.3174, 0.3703, 0.3026, 0.3771, 0.3177, 0.6641, 0.2779, 0.6839, 0.28, 0.6875, 0.3115, 0.6684, 0.298, 0.3512, 0.3174, 0.3537, 0.2846, 0.3741, 0.2818, 0.3703, 0.3026, 0.6392, 0.253, 0.6648, 0.2532, 0.6839, 0.28, 0.6641, 0.2779, 0.3537, 0.2846, 0.3727, 0.2564, 0.3989, 0.2556, 0.3741, 0.2818, 0.614, 0.2427, 0.6215, 0.2278, 0.6648, 0.2532, 0.6392, 0.253, 0.3727, 0.2564, 0.4165, 0.2295, 0.4245, 0.2445, 0.3989, 0.2556, 0.5729, 0.2586, 0.5531, 0.2096, 0.6215, 0.2278, 0.614, 0.2427, 0.4165, 0.2295, 0.4853, 0.2101, 0.4664, 0.2597, 0.4245, 0.2445, 0.5729, 0.2586, 0.5639, 0.272, 0.5198, 0.2489, 0.5531, 0.2096, 0.5198, 0.2489, 0.4759, 0.2731, 0.4664, 0.2597, 0.4853, 0.2101, 0.5773, 0.3402, 0.5597, 0.357, 0.5211, 0.3439, 0.5585, 0.3166, 0.5211, 0.3439, 0.4829, 0.3585, 0.4646, 0.3422, 0.4826, 0.3178, 0.5585, 0.3166, 0.5211, 0.3439, 0.5203, 0.2948, 0.5569, 0.2912, 0.5203, 0.2948, 0.5211, 0.3439, 0.4826, 0.3178, 0.4834, 0.2922, 0.5198, 0.2489, 0.5639, 0.272, 0.5569, 0.2912, 0.5203, 0.2948, 0.4834, 0.2922, 0.4759, 0.2731, 0.5198, 0.2489, 0.5203, 0.2948, 0.5255, 0.06897, 0.5189, 0.0679, 0.5189, 0.05968, 0.5364, 0.06207, 0.5189, 0.05968, 0.5189, 0.0679, 0.5124, 0.06896, 0.5015, 0.06204, 0.5312, 0.07383, 0.5255, 0.06897, 0.5364, 0.06207, 0.5428, 0.06409, 0.5015, 0.06204, 0.5124, 0.06896, 0.5066, 0.07381, 0.4951, 0.06405, 0.531, 0.08743, 0.5312, 0.07383, 0.5428, 0.06409, 0.5463, 0.07267, 0.4951, 0.06405, 0.5066, 0.07381, 0.5068, 0.08742, 0.4916, 0.07262, 0.5556, 0.1217, 0.532, 0.1277, 0.5327, 0.09092, 0.5483, 0.08489, 0.5052, 0.09091, 0.5058, 0.1277, 0.4822, 0.1218, 0.4895, 0.08486, 0.531, 0.08743, 0.5463, 0.07267, 0.5483, 0.08489, 0.5327, 0.09092, 0.4895, 0.08486, 0.4916, 0.07262, 0.5068, 0.08742, 0.5052, 0.09091, 0.5381, 0.1584, 0.519, 0.1517, 0.5189, 0.1284, 0.532, 0.1277, 0.5189, 0.1284, 0.519, 0.1517, 0.4999, 0.1584, 0.5058, 0.1277, 0.5327, 0.09092, 0.532, 0.1277, 0.5189, 0.1284, 0.5189, 0.09395, 0.5189, 0.1284, 0.5058, 0.1277, 0.5052, 0.09091, 0.5189, 0.09395, 0.5189, 0.08518, 0.531, 0.08743, 0.5327, 0.09092, 0.5189, 0.09395, 0.5052, 0.09091, 0.5068, 0.08742, 0.5189, 0.08518, 0.5189, 0.09395, 0.5484, 0.1736, 0.538, 0.176, 0.5352, 0.1668, 0.5381, 0.1584, 0.5028, 0.1669, 0.5001, 0.176, 0.4897, 0.1737, 0.4999, 0.1584, 0.5443, 0.1934, 0.5372, 0.1876, 0.538, 0.176, 0.5484, 0.1736, 0.5001, 0.176, 0.5009, 0.1876, 0.494, 0.1934, 0.4897, 0.1737, 0.5198, 0.2008, 0.5288, 0.1918, 0.5372, 0.1876, 0.5443, 0.1934, 0.5009, 0.1876, 0.5092, 0.1916, 0.5198, 0.2008, 0.494, 0.1934, 0.5176, 0.1906, 0.5191, 0.1854, 0.5288, 0.1918, 0.5198, 0.2008, 0.5092, 0.1916, 0.5191, 0.1854, 0.5176, 0.1906, 0.5198, 0.2008, 0.519, 0.1517, 0.5381, 0.1584, 0.5352, 0.1668, 0.519, 0.159, 0.5028, 0.1669, 0.4999, 0.1584, 0.519, 0.1517, 0.519, 0.159, 0.519, 0.159, 0.5352, 0.1668, 0.5311, 0.1716, 0.519, 0.1656, 0.5069, 0.1717, 0.5028, 0.1669, 0.519, 0.159, 0.519, 0.1656, 0.5191, 0.1854, 0.5191, 0.1795, 0.5282, 0.1863, 0.5288, 0.1918, 0.5098, 0.1863, 0.5191, 0.1795, 0.5191, 0.1854, 0.5092, 0.1916, 0.5288, 0.1918, 0.5282, 0.1863, 0.5335, 0.1842, 0.5372, 0.1876, 0.5045, 0.1842, 0.5098, 0.1863, 0.5092, 0.1916, 0.5009, 0.1876, 0.5372, 0.1876, 0.5335, 0.1842, 0.5334, 0.1767, 0.538, 0.176, 0.5046, 0.1768, 0.5045, 0.1842, 0.5009, 0.1876, 0.5001, 0.176, 0.538, 0.176, 0.5334, 0.1767, 0.5311, 0.1716, 0.5352, 0.1668, 0.5069, 0.1717, 0.5046, 0.1768, 0.5001, 0.176, 0.5028, 0.1669, 0.5191, 0.1795, 0.5334, 0.1767, 0.5335, 0.1842, 0.5282, 0.1863, 0.5045, 0.1842, 0.5046, 0.1768, 0.5191, 0.1795, 0.5098, 0.1863, 0.5191, 0.1795, 0.519, 0.1656, 0.5311, 0.1716, 0.5334, 0.1767, 0.5069, 0.1717, 0.519, 0.1656, 0.5191, 0.1795, 0.5046, 0.1768, 0.5198, 0.2008, 0.5443, 0.1934, 0.5531, 0.2096, 0.5198, 0.2489, 0.4853, 0.2101, 0.494, 0.1934, 0.5198, 0.2008, 0.5198, 0.2489, 0.5443, 0.1934, 0.5484, 0.1736, 0.5616, 0.1678, 0.5531, 0.2096, 0.4764, 0.168, 0.4897, 0.1737, 0.494, 0.1934, 0.4853, 0.2101, 0.5484, 0.1736, 0.5381, 0.1584, 0.5595, 0.1493, 0.5616, 0.1678, 0.4784, 0.1494, 0.4999, 0.1584, 0.4897, 0.1737, 0.4764, 0.168, 0.5381, 0.1584, 0.532, 0.1277, 0.5556, 0.1217, 0.5595, 0.1493, 0.4822, 0.1218, 0.5058, 0.1277, 0.4999, 0.1584, 0.4784, 0.1494, 0.5831, 0.1085, 0.5961, 0.1334, 0.5595, 0.1493, 0.5556, 0.1217, 0.4784, 0.1494, 0.4414, 0.1336, 0.4545, 0.1085, 0.4822, 0.1218, 0.5961, 0.1334, 0.6012, 0.1479, 0.5616, 0.1678, 0.5595, 0.1493, 0.4764, 0.168, 0.4363, 0.1482, 0.4414, 0.1336, 0.4784, 0.1494, 0.6055, 0.1651, 0.5531, 0.2096, 0.5616, 0.1678, 0.6012, 0.1479, 0.4764, 0.168, 0.4853, 0.2101, 0.432, 0.1656, 0.4363, 0.1482, 0.531, 0.08743, 0.5189, 0.08518, 0.5189, 0.08387, 0.5289, 0.08496, 0.5189, 0.08387, 0.5189, 0.08518, 0.5068, 0.08742, 0.5089, 0.08495, 0.5312, 0.07383, 0.531, 0.08743, 0.5289, 0.08496, 0.529, 0.07543, 0.5089, 0.08495, 0.5068, 0.08742, 0.5066, 0.07381, 0.5088, 0.07542, 0.5255, 0.06897, 0.5312, 0.07383, 0.529, 0.07543, 0.5238, 0.07051, 0.5088, 0.07542, 0.5066, 0.07381, 0.5124, 0.06896, 0.5141, 0.0705, 0.5189, 0.0679, 0.5255, 0.06897, 0.5238, 0.07051, 0.5189, 0.06947, 0.5141, 0.0705, 0.5124, 0.06896, 0.5189, 0.0679, 0.5189, 0.06947, 0.5189, 0.06947, 0.5238, 0.07051, 0.5216, 0.07497, 0.5189, 0.07426, 0.5163, 0.07497, 0.5141, 0.0705, 0.5189, 0.06947, 0.5189, 0.07426, 0.5238, 0.07051, 0.529, 0.07543, 0.5242, 0.07669, 0.5216, 0.07497, 0.5136, 0.07668, 0.5088, 0.07542, 0.5141, 0.0705, 0.5163, 0.07497, 0.529, 0.07543, 0.5289, 0.08496, 0.5246, 0.07989, 0.5242, 0.07669, 0.5133, 0.07988, 0.5089, 0.08495, 0.5088, 0.07542, 0.5136, 0.07668, 0.5289, 0.08496, 0.5189, 0.08387, 0.5189, 0.07933, 0.5246, 0.07989, 0.5189, 0.07933, 0.5189, 0.08387, 0.5089, 0.08495, 0.5133, 0.07988, 0.5189, 0.07933, 0.5189, 0.07426, 0.5216, 0.07497, 0.5246, 0.07989, 0.5163, 0.07497, 0.5189, 0.07426, 0.5189, 0.07933, 0.5133, 0.07988, 0.5246, 0.07989, 0.5216, 0.07497, 0.5242, 0.07669, 0.5136, 0.07668, 0.5163, 0.07497, 0.5133, 0.07988, 0.5569, 0.2912, 0.5639, 0.272, 0.5718, 0.2773, 0.5684, 0.2929, 0.4681, 0.2786, 0.4759, 0.2731, 0.4834, 0.2922, 0.472, 0.2943, 0.5585, 0.3166, 0.5569, 0.2912, 0.5684, 0.2929, 0.5731, 0.3114, 0.472, 0.2943, 0.4834, 0.2922, 0.4826, 0.3178, 0.4678, 0.3131, 0.5773, 0.3402, 0.5585, 0.3166, 0.5731, 0.3114, 0.5849, 0.3277, 0.4678, 0.3131, 0.4826, 0.3178, 0.4646, 0.3422, 0.4565, 0.33, 0.5639, 0.272, 0.5729, 0.2586, 0.5807, 0.2666, 0.5718, 0.2773, 0.4587, 0.268, 0.4664, 0.2597, 0.4759, 0.2731, 0.4681, 0.2786, 0.5729, 0.2586, 0.614, 0.2427, 0.6117, 0.2557, 0.5807, 0.2666, 0.4271, 0.2577, 0.4245, 0.2445, 0.4664, 0.2597, 0.4587, 0.268, 0.614, 0.2427, 0.6392, 0.253, 0.6325, 0.2629, 0.6117, 0.2557, 0.4061, 0.2655, 0.3989, 0.2556, 0.4245, 0.2445, 0.4271, 0.2577, 0.6392, 0.253, 0.6641, 0.2779, 0.6537, 0.28, 0.6325, 0.2629, 0.3849, 0.2836, 0.3741, 0.2818, 0.3989, 0.2556, 0.4061, 0.2655, 0.6641, 0.2779, 0.6684, 0.298, 0.6561, 0.2976, 0.6537, 0.28, 0.383, 0.3019, 0.3703, 0.3026, 0.3741, 0.2818, 0.3849, 0.2836, 0.6684, 0.298, 0.6624, 0.3128, 0.6528, 0.3102, 0.6561, 0.2976, 0.3869, 0.3146, 0.3771, 0.3177, 0.3703, 0.3026, 0.383, 0.3019, 0.6624, 0.3128, 0.6345, 0.3323, 0.629, 0.3239, 0.6528, 0.3102, 0.4116, 0.3277, 0.4064, 0.3365, 0.3771, 0.3177, 0.3869, 0.3146, 0.6345, 0.3323, 0.6155, 0.342, 0.6144, 0.332, 0.629, 0.3239, 0.4267, 0.3354, 0.426, 0.3456, 0.4064, 0.3365, 0.4116, 0.3277, 0.6155, 0.342, 0.5998, 0.3448, 0.601, 0.3336, 0.6144, 0.332, 0.4403, 0.3365, 0.442, 0.3478, 0.426, 0.3456, 0.4267, 0.3354, 0.5998, 0.3448, 0.5773, 0.3402, 0.5849, 0.3277, 0.601, 0.3336, 0.4565, 0.33, 0.4646, 0.3422, 0.442, 0.3478, 0.4403, 0.3365, 0.601, 0.3336, 0.5849, 0.3277, 0.5906, 0.3215, 0.6018, 0.3285, 0.4504, 0.3239, 0.4565, 0.33, 0.4403, 0.3365, 0.4394, 0.3313, 0.6144, 0.332, 0.601, 0.3336, 0.6018, 0.3285, 0.6133, 0.3271, 0.4394, 0.3313, 0.4403, 0.3365, 0.4267, 0.3354, 0.4276, 0.3304, 0.629, 0.3239, 0.6144, 0.332, 0.6133, 0.3271, 0.6269, 0.3205, 0.4276, 0.3304, 0.4267, 0.3354, 0.4116, 0.3277, 0.4136, 0.3242, 0.6528, 0.3102, 0.629, 0.3239, 0.6269, 0.3205, 0.6462, 0.3064, 0.4136, 0.3242, 0.4116, 0.3277, 0.3869, 0.3146, 0.3934, 0.3105, 0.6561, 0.2976, 0.6528, 0.3102, 0.6462, 0.3064, 0.6495, 0.2962, 0.3934, 0.3105, 0.3869, 0.3146, 0.383, 0.3019, 0.3897, 0.3002, 0.6537, 0.28, 0.6561, 0.2976, 0.6495, 0.2962, 0.6478, 0.2835, 0.3897, 0.3002, 0.383, 0.3019, 0.3849, 0.2836, 0.391, 0.2871, 0.6325, 0.2629, 0.6537, 0.28, 0.6478, 0.2835, 0.6298, 0.2673, 0.391, 0.2871, 0.3849, 0.2836, 0.4061, 0.2655, 0.4089, 0.27, 0.6117, 0.2557, 0.6325, 0.2629, 0.6298, 0.2673, 0.6126, 0.2616, 0.4089, 0.27, 0.4061, 0.2655, 0.4271, 0.2577, 0.4263, 0.2637, 0.5807, 0.2666, 0.6117, 0.2557, 0.6126, 0.2616, 0.5852, 0.271, 0.4263, 0.2637, 0.4271, 0.2577, 0.4587, 0.268, 0.4544, 0.2726, 0.5718, 0.2773, 0.5807, 0.2666, 0.5852, 0.271, 0.5781, 0.2819, 0.4544, 0.2726, 0.4587, 0.268, 0.4681, 0.2786, 0.4618, 0.2834, 0.5849, 0.3277, 0.5731, 0.3114, 0.5795, 0.3093, 0.5906, 0.3215, 0.4612, 0.3112, 0.4678, 0.3131, 0.4565, 0.33, 0.4504, 0.3239, 0.5731, 0.3114, 0.5684, 0.2929, 0.5775, 0.2938, 0.5795, 0.3093, 0.4628, 0.2954, 0.472, 0.2943, 0.4678, 0.3131, 0.4612, 0.3112, 0.5684, 0.2929, 0.5718, 0.2773, 0.5781, 0.2819, 0.5775, 0.2938, 0.4618, 0.2834, 0.4681, 0.2786, 0.472, 0.2943, 0.4628, 0.2954, 0.5219, 0.386, 0.5531, 0.3905, 0.5532, 0.4331, 0.523, 0.4336, 0.4928, 0.4345, 0.4909, 0.3919, 0.5219, 0.386, 0.523, 0.4336, 0.5531, 0.3905, 0.6048, 0.3978, 0.6098, 0.4315, 0.5532, 0.4331, 0.4359, 0.4357, 0.4393, 0.4015, 0.4909, 0.3919, 0.4928, 0.4345, 0.6048, 0.3978, 0.6268, 0.3958, 0.6482, 0.4193, 0.6098, 0.4315, 0.3965, 0.4254, 0.4169, 0.4006, 0.4393, 0.4015, 0.4359, 0.4357, 0.6268, 0.3958, 0.6628, 0.3725, 0.6921, 0.3883, 0.6482, 0.4193, 0.3503, 0.3962, 0.3793, 0.3787, 0.4169, 0.4006, 0.3965, 0.4254, 0.6628, 0.3725, 0.6974, 0.3327, 0.7263, 0.3418, 0.6921, 0.3883, 0.3128, 0.3506, 0.342, 0.3397, 0.3793, 0.3787, 0.3503, 0.3962, 0.6974, 0.3327, 0.7073, 0.3101, 0.7359, 0.3121, 0.7263, 0.3418, 0.3011, 0.3206, 0.3307, 0.3169, 0.342, 0.3397, 0.3128, 0.3506, 0.7073, 0.3101, 0.7153, 0.2654, 0.7299, 0.2564, 0.7359, 0.3121, 0.3049, 0.2611, 0.3205, 0.2703, 0.3307, 0.3169, 0.3011, 0.3206, 0.7153, 0.2654, 0.6764, 0.2332, 0.6982, 0.2169, 0.7299, 0.2564, 0.3374, 0.2192, 0.3603, 0.2359, 0.3205, 0.2703, 0.3049, 0.2611, 0.6764, 0.2332, 0.6474, 0.2005, 0.6631, 0.1907, 0.6982, 0.2169, 0.3735, 0.1919, 0.3897, 0.2019, 0.3603, 0.2359, 0.3374, 0.2192, 0.6269, 0.01561, 0.6494, 0.02238, 0.6605, 0.07608, 0.6214, 0.04809, 0.3768, 0.0753, 0.3888, 0.02159, 0.4113, 0.01513, 0.4164, 0.04763, 0.5675, 0.000144, 0.6269, 0.01561, 0.6214, 0.04809, 0.5772, 0.0328, 0.4164, 0.04763, 0.4113, 0.01513, 0.4706, 0.000144, 0.4608, 0.03266, 0.5189, 0.02489, 0.5675, 0.000144, 0.5772, 0.0328, 0.5474, 0.04172, 0.4608, 0.03266, 0.4706, 0.000144, 0.5189, 0.02489, 0.4905, 0.04167, 0.5403, 0.05381, 0.5189, 0.05029, 0.5189, 0.02489, 0.5474, 0.04172, 0.5189, 0.02489, 0.5189, 0.05029, 0.4976, 0.05377, 0.4905, 0.04167, 0.5519, 0.05834, 0.5403, 0.05381, 0.5474, 0.04172, 0.5581, 0.05387, 0.4905, 0.04167, 0.4976, 0.05377, 0.486, 0.05827, 0.4798, 0.05378, 0.5551, 0.0619, 0.5519, 0.05834, 0.5581, 0.05387, 0.577, 0.058, 0.4798, 0.05378, 0.486, 0.05827, 0.4828, 0.06183, 0.4609, 0.05785, 0.5638, 0.07659, 0.5551, 0.0619, 0.577, 0.058, 0.6117, 0.07827, 0.4609, 0.05785, 0.4828, 0.06183, 0.474, 0.07651, 0.4259, 0.07799, 0.577, 0.058, 0.5772, 0.0328, 0.6214, 0.04809, 0.6117, 0.07827, 0.4164, 0.04763, 0.4608, 0.03266, 0.4609, 0.05785, 0.4259, 0.07799, 0.577, 0.058, 0.5581, 0.05387, 0.5474, 0.04172, 0.5772, 0.0328, 0.4905, 0.04167, 0.4798, 0.05378, 0.4609, 0.05785, 0.4608, 0.03266, 0.6267, 0.1114, 0.6117, 0.07827, 0.6214, 0.04809, 0.6605, 0.07608, 0.4164, 0.04763, 0.4259, 0.07799, 0.4106, 0.1112, 0.3768, 0.0753, 0.5831, 0.1085, 0.5638, 0.07659, 0.6117, 0.07827, 0.6267, 0.1114, 0.4259, 0.07799, 0.474, 0.07651, 0.4545, 0.1085, 0.4106, 0.1112, 0.5961, 0.1334, 0.6295, 0.1305, 0.6235, 0.1468, 0.6012, 0.1479, 0.4137, 0.1472, 0.4076, 0.1306, 0.4414, 0.1336, 0.4363, 0.1482, 0.5831, 0.1085, 0.6267, 0.1114, 0.6295, 0.1305, 0.5961, 0.1334, 0.4076, 0.1306, 0.4106, 0.1112, 0.4545, 0.1085, 0.4414, 0.1336, 0.6055, 0.1651, 0.6012, 0.1479, 0.6235, 0.1468, 0.6193, 0.1598, 0.4137, 0.1472, 0.4363, 0.1482, 0.432, 0.1656, 0.418, 0.1604, 0.6055, 0.1651, 0.6193, 0.1598, 0.6631, 0.1907, 0.6474, 0.2005, 0.3735, 0.1919, 0.418, 0.1604, 0.432, 0.1656, 0.3897, 0.2019, 0.9459, 0.07957, 0.8862, 0.1218, 0.8491, 0.09973, 0.8918, 0.03692, 0.1831, 0.09213, 0.1413, 0.1125, 0.07896, 0.06072, 0.1423, 0.02147, 0.8918, 0.03692, 0.8491, 0.09973, 0.7885, 0.08083, 0.8056, 0.01079, 0.2464, 0.07651, 0.1831, 0.09213, 0.1423, 0.02147, 0.2326, 0.003484, 0.8056, 0.01079, 0.7885, 0.08083, 0.687, 0.0772, 0.6724, 0.0222, 0.3499, 0.07596, 0.2464, 0.07651, 0.2326, 0.003484, 0.366, 0.02099, 0.6724, 0.0222, 0.687, 0.0772, 0.6605, 0.07608, 0.6494, 0.02238, 0.3768, 0.0753, 0.3499, 0.07596, 0.366, 0.02099, 0.3888, 0.02159, 0.6267, 0.1114, 0.6605, 0.07608, 0.687, 0.0772, 0.6295, 0.1305, 0.3499, 0.07596, 0.3768, 0.0753, 0.4106, 0.1112, 0.4076, 0.1306, 0.7299, 0.2564, 0.6982, 0.2169, 0.7602, 0.1932, 0.789, 0.2333, 0.2716, 0.1939, 0.3374, 0.2192, 0.3049, 0.2611, 0.2413, 0.237, 0.9945, 0.1677, 0.9091, 0.1833, 0.8862, 0.1218, 0.9459, 0.07957, 0.1413, 0.1125, 0.1079, 0.1791, 0.01183, 0.1554, 0.07896, 0.06072, 0.9117, 0.4024, 0.8629, 0.3386, 0.8941, 0.3019, 0.9629, 0.3448, 0.1238, 0.3155, 0.1606, 0.3568, 0.1064, 0.4327, 0.04397, 0.367, 0.9629, 0.3448, 0.8941, 0.3019, 0.9154, 0.2598, 0.9999, 0.2546, 0.09896, 0.267, 0.1238, 0.3155, 0.04397, 0.367, 0.000144, 0.2591, 0.9999, 0.2546, 0.9154, 0.2598, 0.9091, 0.1833, 0.9945, 0.1677, 0.1079, 0.1791, 0.09896, 0.267, 0.000144, 0.2591, 0.01183, 0.1554, 0.7495, 0.3347, 0.7359, 0.3121, 0.7663, 0.3008, 0.7892, 0.3137, 0.2674, 0.3101, 0.3011, 0.3206, 0.2882, 0.3465, 0.243, 0.3256, 0.7892, 0.3137, 0.7663, 0.3008, 0.8153, 0.2764, 0.8462, 0.2934, 0.2131, 0.2852, 0.2674, 0.3101, 0.243, 0.3256, 0.1785, 0.305, 0.8462, 0.2934, 0.8153, 0.2764, 0.845, 0.2564, 0.8735, 0.2659, 0.1797, 0.2633, 0.2131, 0.2852, 0.1785, 0.305, 0.1471, 0.2743, 0.8735, 0.2659, 0.845, 0.2564, 0.8591, 0.2282, 0.887, 0.2338, 0.1628, 0.2317, 0.1797, 0.2633, 0.1471, 0.2743, 0.1315, 0.2376, 0.8424, 0.1952, 0.875, 0.1847, 0.887, 0.2338, 0.8591, 0.2282, 0.1315, 0.2376, 0.1452, 0.1827, 0.1768, 0.1962, 0.1628, 0.2317, 0.9091, 0.1833, 0.9154, 0.2598, 0.887, 0.2338, 0.875, 0.1847, 0.1315, 0.2376, 0.09896, 0.267, 0.1079, 0.1791, 0.1452, 0.1827, 0.9154, 0.2598, 0.8941, 0.3019, 0.8735, 0.2659, 0.887, 0.2338, 0.1471, 0.2743, 0.1238, 0.3155, 0.09896, 0.267, 0.1315, 0.2376, 0.8941, 0.3019, 0.8629, 0.3386, 0.8462, 0.2934, 0.8735, 0.2659, 0.1785, 0.305, 0.1606, 0.3568, 0.1238, 0.3155, 0.1471, 0.2743, 0.8629, 0.3386, 0.7943, 0.3641, 0.7892, 0.3137, 0.8462, 0.2934, 0.243, 0.3256, 0.2398, 0.3826, 0.1606, 0.3568, 0.1785, 0.305, 0.7702, 0.3795, 0.7495, 0.3347, 0.7892, 0.3137, 0.7943, 0.3641, 0.243, 0.3256, 0.2882, 0.3465, 0.2681, 0.3987, 0.2398, 0.3826, 0.8455, 0.45, 0.7943, 0.3641, 0.8629, 0.3386, 0.9117, 0.4024, 0.1606, 0.3568, 0.2398, 0.3826, 0.1853, 0.4841, 0.1064, 0.4327, 0.8159, 0.4454, 0.7706, 0.4443, 0.7557, 0.4186, 0.7702, 0.3795, 0.287, 0.4429, 0.2714, 0.4733, 0.2193, 0.4772, 0.2681, 0.3987, 0.8159, 0.4454, 0.7702, 0.3795, 0.7943, 0.3641, 0.8455, 0.45, 0.2398, 0.3826, 0.2681, 0.3987, 0.2193, 0.4772, 0.1853, 0.4841, 0.8198, 0.4681, 0.8159, 0.4454, 0.8455, 0.45, 0.1853, 0.4841, 0.2193, 0.4772, 0.2159, 0.5036, 0.7359, 0.3121, 0.7299, 0.2564, 0.789, 0.2333, 0.7663, 0.3008, 0.2413, 0.237, 0.3049, 0.2611, 0.3011, 0.3206, 0.2674, 0.3101, 0.789, 0.2333, 0.8096, 0.2339, 0.8153, 0.2764, 0.7663, 0.3008, 0.2131, 0.2852, 0.2192, 0.2374, 0.2413, 0.237, 0.2674, 0.3101, 0.8096, 0.2339, 0.8293, 0.2196, 0.845, 0.2564, 0.8153, 0.2764, 0.1797, 0.2633, 0.1991, 0.2225, 0.2192, 0.2374, 0.2131, 0.2852, 0.8424, 0.1952, 0.8591, 0.2282, 0.845, 0.2564, 0.8293, 0.2196, 0.1797, 0.2633, 0.1628, 0.2317, 0.1768, 0.1962, 0.1991, 0.2225, 0.687, 0.0772, 0.7885, 0.08083, 0.7865, 0.1176, 0.7155, 0.1397, 0.2467, 0.1148, 0.2464, 0.07651, 0.3499, 0.07596, 0.3195, 0.1394, 0.7602, 0.1932, 0.7155, 0.1397, 0.7865, 0.1176, 0.7855, 0.1523, 0.2467, 0.1148, 0.3195, 0.1394, 0.2716, 0.1939, 0.246, 0.151, 0.6982, 0.2169, 0.6631, 0.1907, 0.7155, 0.1397, 0.7602, 0.1932, 0.3195, 0.1394, 0.3735, 0.1919, 0.3374, 0.2192, 0.2716, 0.1939, 0.6631, 0.1907, 0.6235, 0.1468, 0.6295, 0.1305, 0.7155, 0.1397, 0.4076, 0.1306, 0.4137, 0.1472, 0.3735, 0.1919, 0.3195, 0.1394, 0.6295, 0.1305, 0.687, 0.0772, 0.7155, 0.1397, 0.3195, 0.1394, 0.3499, 0.07596, 0.4076, 0.1306, 0.6631, 0.1907, 0.6193, 0.1598, 0.6235, 0.1468, 0.4137, 0.1472, 0.418, 0.1604, 0.3735, 0.1919, 0.8424, 0.1952, 0.8374, 0.1564, 0.8582, 0.1378, 0.875, 0.1847, 0.1717, 0.1323, 0.1966, 0.1552, 0.1768, 0.1962, 0.1452, 0.1827, 0.9091, 0.1833, 0.875, 0.1847, 0.8582, 0.1378, 0.8862, 0.1218, 0.1717, 0.1323, 0.1452, 0.1827, 0.1079, 0.1791, 0.1413, 0.1125, 0.7855, 0.1523, 0.7865, 0.1176, 0.8582, 0.1378, 0.8374, 0.1564, 0.1717, 0.1323, 0.2467, 0.1148, 0.246, 0.151, 0.1966, 0.1552, 0.7885, 0.08083, 0.8491, 0.09973, 0.8582, 0.1378, 0.7865, 0.1176, 0.1717, 0.1323, 0.1831, 0.09213, 0.2464, 0.07651, 0.2467, 0.1148, 0.8862, 0.1218, 0.8582, 0.1378, 0.8491, 0.09973, 0.1831, 0.09213, 0.1717, 0.1323, 0.1413, 0.1125, 0.5062, 0.9049, 0.4324, 0.8949, 0.4388, 0.8702, 0.4911, 0.8817, 0.3159, 0.8682, 0.3216, 0.8932, 0.2472, 0.9012, 0.263, 0.8783, 0.5062, 0.9049, 0.4911, 0.8817, 0.5728, 0.8605, 0.6048, 0.8799, 0.1815, 0.8547, 0.263, 0.8783, 0.2472, 0.9012, 0.1487, 0.8733, 0.6048, 0.8799, 0.5728, 0.8605, 0.5864, 0.794, 0.62, 0.7916, 0.1697, 0.7875, 0.1815, 0.8547, 0.1487, 0.8733, 0.1361, 0.7841, 0.62, 0.7916, 0.5864, 0.794, 0.549, 0.7464, 0.5638, 0.7392, 0.2087, 0.7409, 0.1697, 0.7875, 0.1361, 0.7841, 0.1941, 0.7332, 0.5638, 0.7392, 0.549, 0.7464, 0.5003, 0.7117, 0.5083, 0.6977, 0.2584, 0.7075, 0.2087, 0.7409, 0.1941, 0.7332, 0.2508, 0.6932, 0.5083, 0.6977, 0.5003, 0.7117, 0.4386, 0.6807, 0.4348, 0.6589, 0.321, 0.678, 0.2584, 0.7075, 0.2508, 0.6932, 0.3253, 0.6562, 0.5003, 0.7117, 0.5057, 0.7309, 0.453, 0.7, 0.4386, 0.6807, 0.3061, 0.697, 0.2525, 0.7266, 0.2584, 0.7075, 0.321, 0.678, 0.549, 0.7464, 0.5429, 0.7558, 0.5057, 0.7309, 0.5003, 0.7117, 0.2525, 0.7266, 0.2146, 0.7504, 0.2087, 0.7409, 0.2584, 0.7075, 0.5864, 0.794, 0.5681, 0.7874, 0.5429, 0.7558, 0.549, 0.7464, 0.2146, 0.7504, 0.1883, 0.7814, 0.1697, 0.7875, 0.2087, 0.7409, 0.5728, 0.8605, 0.5555, 0.8264, 0.5681, 0.7874, 0.5864, 0.794, 0.1883, 0.7814, 0.1998, 0.8209, 0.1815, 0.8547, 0.1697, 0.7875, 0.4911, 0.8817, 0.5012, 0.8444, 0.5555, 0.8264, 0.5728, 0.8605, 0.1998, 0.8209, 0.2538, 0.8405, 0.263, 0.8783, 0.1815, 0.8547, 0.4911, 0.8817, 0.4388, 0.8702, 0.4578, 0.84, 0.5012, 0.8444, 0.2976, 0.8374, 0.3159, 0.8682, 0.263, 0.8783, 0.2538, 0.8405, 0.7602, 0.1932, 0.7855, 0.1523, 0.796, 0.177, 0.7832, 0.1874, 0.2336, 0.1756, 0.246, 0.151, 0.2716, 0.1939, 0.247, 0.1871, 0.391, 0.6119, 0.4348, 0.6589, 0.4386, 0.6807, 0.3948, 0.6861, 0.321, 0.678, 0.3253, 0.6562, 0.3699, 0.6102, 0.3648, 0.6844, 0.789, 0.2333, 0.7602, 0.1932, 0.7832, 0.1874, 0.8096, 0.2339, 0.247, 0.1871, 0.2716, 0.1939, 0.2413, 0.237, 0.2192, 0.2374, 0.3917, 0.8621, 0.4016, 0.8415, 0.4388, 0.8702, 0.4324, 0.8949, 0.3159, 0.8682, 0.354, 0.8403, 0.3634, 0.8613, 0.3216, 0.8932, 0.4386, 0.6807, 0.453, 0.7, 0.435, 0.7183, 0.3948, 0.6861, 0.3237, 0.7157, 0.3061, 0.697, 0.321, 0.678, 0.3648, 0.6844, 0.4337, 0.7297, 0.3847, 0.7103, 0.3948, 0.6861, 0.435, 0.7183, 0.3648, 0.6844, 0.3744, 0.709, 0.3247, 0.7272, 0.3237, 0.7157, 0.411, 0.7477, 0.3847, 0.7103, 0.4337, 0.7297, 0.4278, 0.7428, 0.3247, 0.7272, 0.3744, 0.709, 0.347, 0.7458, 0.3303, 0.7405, 0.4181, 0.7849, 0.3847, 0.7954, 0.3847, 0.7103, 0.411, 0.7477, 0.3744, 0.709, 0.3723, 0.7945, 0.339, 0.7831, 0.347, 0.7458, 0.4016, 0.8415, 0.3847, 0.7954, 0.4181, 0.7849, 0.4313, 0.8175, 0.339, 0.7831, 0.3723, 0.7945, 0.354, 0.8403, 0.3248, 0.8155, 0.4388, 0.8702, 0.4016, 0.8415, 0.4313, 0.8175, 0.4578, 0.84, 0.3248, 0.8155, 0.354, 0.8403, 0.3159, 0.8682, 0.2976, 0.8374, 0.8096, 0.2339, 0.8163, 0.2031, 0.8251, 0.2098, 0.8293, 0.2196, 0.1998, 0.2148, 0.2098, 0.2062, 0.2192, 0.2374, 0.1991, 0.2225, 0.8096, 0.2339, 0.7832, 0.1874, 0.8022, 0.1846, 0.8163, 0.2031, 0.2265, 0.1831, 0.247, 0.1871, 0.2192, 0.2374, 0.2098, 0.2062, 0.7832, 0.1874, 0.796, 0.177, 0.8022, 0.1846, 0.2265, 0.1831, 0.2336, 0.1756, 0.247, 0.1871, 0.4578, 0.84, 0.4313, 0.8175, 0.4485, 0.8046, 0.4734, 0.8247, 0.3079, 0.802, 0.3248, 0.8155, 0.2976, 0.8374, 0.2824, 0.8215, 0.4313, 0.8175, 0.4181, 0.7849, 0.4359, 0.7796, 0.4485, 0.8046, 0.3212, 0.7772, 0.339, 0.7831, 0.3248, 0.8155, 0.3079, 0.802, 0.4181, 0.7849, 0.411, 0.7477, 0.4237, 0.7542, 0.4359, 0.7796, 0.3341, 0.752, 0.347, 0.7458, 0.339, 0.7831, 0.3212, 0.7772, 0.411, 0.7477, 0.4278, 0.7428, 0.4379, 0.7498, 0.4237, 0.7542, 0.3199, 0.7473, 0.3303, 0.7405, 0.347, 0.7458, 0.3341, 0.752, 0.4278, 0.7428, 0.4337, 0.7297, 0.4454, 0.732, 0.4379, 0.7498, 0.3129, 0.7292, 0.3247, 0.7272, 0.3303, 0.7405, 0.3199, 0.7473, 0.4337, 0.7297, 0.435, 0.7183, 0.441, 0.7244, 0.4454, 0.732, 0.3175, 0.7217, 0.3237, 0.7157, 0.3247, 0.7272, 0.3129, 0.7292, 0.435, 0.7183, 0.453, 0.7, 0.4553, 0.7137, 0.441, 0.7244, 0.3035, 0.7107, 0.3061, 0.697, 0.3237, 0.7157, 0.3175, 0.7217, 0.5012, 0.8444, 0.4578, 0.84, 0.4734, 0.8247, 0.5125, 0.8288, 0.2824, 0.8215, 0.2976, 0.8374, 0.2538, 0.8405, 0.243, 0.8246, 0.5555, 0.8264, 0.5012, 0.8444, 0.5125, 0.8288, 0.5509, 0.8118, 0.243, 0.8246, 0.2538, 0.8405, 0.1998, 0.8209, 0.2048, 0.8064, 0.5681, 0.7874, 0.5555, 0.8264, 0.5509, 0.8118, 0.5521, 0.7877, 0.2048, 0.8064, 0.1998, 0.8209, 0.1883, 0.7814, 0.2043, 0.7822, 0.5429, 0.7558, 0.5681, 0.7874, 0.5521, 0.7877, 0.5394, 0.7645, 0.2043, 0.7822, 0.1883, 0.7814, 0.2146, 0.7504, 0.2178, 0.7593, 0.5057, 0.7309, 0.5429, 0.7558, 0.5394, 0.7645, 0.5084, 0.7431, 0.2178, 0.7593, 0.2146, 0.7504, 0.2525, 0.7266, 0.2494, 0.7387, 0.453, 0.7, 0.5057, 0.7309, 0.5084, 0.7431, 0.4553, 0.7137, 0.2494, 0.7387, 0.2525, 0.7266, 0.3061, 0.697, 0.3035, 0.7107, 0.4379, 0.7498, 0.4454, 0.732, 0.4708, 0.7484, 0.4548, 0.7617, 0.287, 0.745, 0.3129, 0.7292, 0.3199, 0.7473, 0.3027, 0.7587, 0.4548, 0.7617, 0.4708, 0.7484, 0.4889, 0.7705, 0.4754, 0.7839, 0.2683, 0.7667, 0.287, 0.745, 0.3027, 0.7587, 0.2814, 0.7805, 0.4754, 0.7839, 0.4889, 0.7705, 0.5037, 0.7876, 0.4945, 0.8025, 0.253, 0.7834, 0.2683, 0.7667, 0.2814, 0.7805, 0.2618, 0.7986, 0.4945, 0.8025, 0.5037, 0.7876, 0.5186, 0.7916, 0.5168, 0.8073, 0.2379, 0.787, 0.253, 0.7834, 0.2618, 0.7986, 0.2392, 0.8029, 0.5125, 0.8288, 0.4734, 0.8247, 0.4945, 0.8025, 0.5168, 0.8073, 0.2618, 0.7986, 0.2824, 0.8215, 0.243, 0.8246, 0.2392, 0.8029, 0.4485, 0.8046, 0.4754, 0.7839, 0.4945, 0.8025, 0.4734, 0.8247, 0.2618, 0.7986, 0.2814, 0.7805, 0.3079, 0.802, 0.2824, 0.8215, 0.4485, 0.8046, 0.4359, 0.7796, 0.4548, 0.7617, 0.4754, 0.7839, 0.3027, 0.7587, 0.3212, 0.7772, 0.3079, 0.802, 0.2814, 0.7805, 0.4379, 0.7498, 0.4548, 0.7617, 0.4359, 0.7796, 0.4237, 0.7542, 0.3212, 0.7772, 0.3027, 0.7587, 0.3199, 0.7473, 0.3341, 0.752, 0.441, 0.7244, 0.4553, 0.7137, 0.4708, 0.7484, 0.4454, 0.732, 0.287, 0.745, 0.3035, 0.7107, 0.3175, 0.7217, 0.3129, 0.7292, 0.5084, 0.7431, 0.4889, 0.7705, 0.4708, 0.7484, 0.4553, 0.7137, 0.287, 0.745, 0.2683, 0.7667, 0.2494, 0.7387, 0.3035, 0.7107, 0.5394, 0.7645, 0.5037, 0.7876, 0.4889, 0.7705, 0.5084, 0.7431, 0.2683, 0.7667, 0.253, 0.7834, 0.2178, 0.7593, 0.2494, 0.7387, 0.5521, 0.7877, 0.5186, 0.7916, 0.5037, 0.7876, 0.5394, 0.7645, 0.253, 0.7834, 0.2379, 0.787, 0.2043, 0.7822, 0.2178, 0.7593, 0.5509, 0.8118, 0.5168, 0.8073, 0.5186, 0.7916, 0.5521, 0.7877, 0.2379, 0.787, 0.2392, 0.8029, 0.2048, 0.8064, 0.2043, 0.7822, 0.5125, 0.8288, 0.5168, 0.8073, 0.5509, 0.8118, 0.2048, 0.8064, 0.2392, 0.8029, 0.243, 0.8246, 0.5083, 0.6977, 0.4348, 0.6589, 0.4841, 0.6288, 0.5434, 0.6835, 0.2769, 0.6251, 0.3253, 0.6562, 0.2508, 0.6932, 0.2161, 0.6781, 0.5638, 0.7392, 0.5083, 0.6977, 0.5434, 0.6835, 0.5811, 0.7269, 0.2161, 0.6781, 0.2508, 0.6932, 0.1941, 0.7332, 0.1772, 0.7204, 0.62, 0.7916, 0.5638, 0.7392, 0.5811, 0.7269, 0.6167, 0.76, 0.1772, 0.7204, 0.1941, 0.7332, 0.1361, 0.7841, 0.1404, 0.7524, 0.7075, 0.7599, 0.62, 0.7916, 0.6167, 0.76, 0.6606, 0.7412, 0.1404, 0.7524, 0.1361, 0.7841, 0.04953, 0.7488, 0.09704, 0.7321, 0.7455, 0.6521, 0.7075, 0.7599, 0.6606, 0.7412, 0.6773, 0.6704, 0.09704, 0.7321, 0.04953, 0.7488, 0.01941, 0.6397, 0.08356, 0.662, 0.7408, 0.5724, 0.7455, 0.6521, 0.6773, 0.6704, 0.6714, 0.5927, 0.08356, 0.662, 0.01941, 0.6397, 0.03366, 0.5644, 0.09282, 0.5899, 0.6773, 0.6704, 0.5434, 0.6835, 0.4841, 0.6288, 0.6714, 0.5927, 0.2769, 0.6251, 0.2161, 0.6781, 0.08356, 0.662, 0.09282, 0.5899, 0.6773, 0.6704, 0.6606, 0.7412, 0.5811, 0.7269, 0.5434, 0.6835, 0.1772, 0.7204, 0.09704, 0.7321, 0.08356, 0.662, 0.2161, 0.6781, 0.6606, 0.7412, 0.6167, 0.76, 0.5811, 0.7269, 0.1772, 0.7204, 0.1404, 0.7524, 0.09704, 0.7321, 0.8424, 0.1952, 0.8293, 0.2196, 0.8346, 0.2069, 0.8347, 0.207, 0.03366, 0.5644, 0.05122, 0.5227, 0.145, 0.5626, 0.09282, 0.5899, 0.6204, 0.5657, 0.6714, 0.5927, 0.4841, 0.6288, 0.4981, 0.5523, 0.2769, 0.6251, 0.09282, 0.5899, 0.145, 0.5626, 0.2642, 0.5501, 0.391, 0.6119, 0.4981, 0.5523, 0.4841, 0.6288, 0.4348, 0.6589, 0.2769, 0.6251, 0.2642, 0.5501, 0.3699, 0.6102, 0.3253, 0.6562])
me_suzanne.materials.append(mat_material)
me_suzanne.use_remesh_fix_poles = True
me_suzanne.use_remesh_preserve_attributes = False
me_suzanne.use_mirror_vertex_groups = False
me_suzanne.update()
me_plane = bpy.data.meshes.new('Plane')
me_plane.from_pydata([(-1.0, -1.0, 0.0), (1.0, -1.0, 0.0), (-1.0, 1.0, 0.0), (1.0, 1.0, 0.0)], [], [(0, 1, 3, 2)])
_uv = me_plane.uv_layers.new(name='UVMap')
_uv.uv.foreach_set('vector', [0.0, 0.0, 1.0, 0.0, 1.0, 1.0, 0.0, 1.0])
me_plane.use_remesh_fix_poles = True
me_plane.use_remesh_preserve_attributes = False
me_plane.use_mirror_vertex_groups = False
me_plane.update()

# ---- objects
ob_light = bpy.data.objects.new('Light', light_light)
ob_camera = bpy.data.objects.new('Camera', cam_camera)
ob_plane_001 = bpy.data.objects.new('Plane.001', me_plane_001)
ob_suzanne = bpy.data.objects.new('Suzanne', me_suzanne)
ob_plane = bpy.data.objects.new('Plane', me_plane)

# ---- transforms, parenting, visibility, modifiers, constraints
ob_light.location = (0.01788, -2.462, 5.216)
ob_light.rotation_euler = (0.6503, 0.05522, 1.866)
ob_light.lock_rotations_4d = False
ob_light.empty_display_type = 'ARROWS'
ob_light.color = (0.0, 0.0, 0.0, 0.0)
ob_light.lineart.crease_threshold = 0.0
ob_camera.location = (3.73, -3.438, 4.036)
ob_camera.rotation_euler = (1.109, 0.0, 0.8149)
ob_camera.lock_rotations_4d = False
ob_camera.empty_display_type = 'ARROWS'
ob_camera.color = (0.0, 0.0, 0.0, 0.0)
ob_camera.display_type = 'WIRE'
ob_camera.lineart.crease_threshold = 0.0
ob_plane_001.location = (0.0, 0.0, 0.0)
ob_plane_001.scale = (9.939, 9.939, 9.939)
ob_plane_001.lineart.crease_threshold = 0.0
ob_suzanne.location = (0.0, 0.0, 1.58)
ob_suzanne.lineart.crease_threshold = 0.0
ob_plane.location = (-24.24, 24.24, 0.0)
ob_plane.scale = (30.0, 30.0, 14.38)
ob_plane.lineart.crease_threshold = 0.0

# ---- collection membership
col_collection.objects.link(ob_light)
col_collection.objects.link(ob_camera)
col_collection.objects.link(ob_plane_001)
col_collection.objects.link(ob_suzanne)
col_collection.objects.link(ob_plane)

# ---- scene / render settings (as saved in the file)
scene.camera = ob_camera
scene.frame_start = 1; scene.frame_end = 12; scene.frame_set(1)
scene.render.engine = 'CYCLES'
scene.render.resolution_x = 128
scene.render.resolution_y = 128
scene.cycles.use_denoising = False
scene.cycles.samples = 128
scene.cycles.sampling_pattern = 'TABULATED_SOBOL'
scene.cycles.use_adaptive_sampling = False
scene.cycles.use_light_tree = False
scene.view_settings.view_transform = 'Filmic'
bpy.context.view_layer.update()
